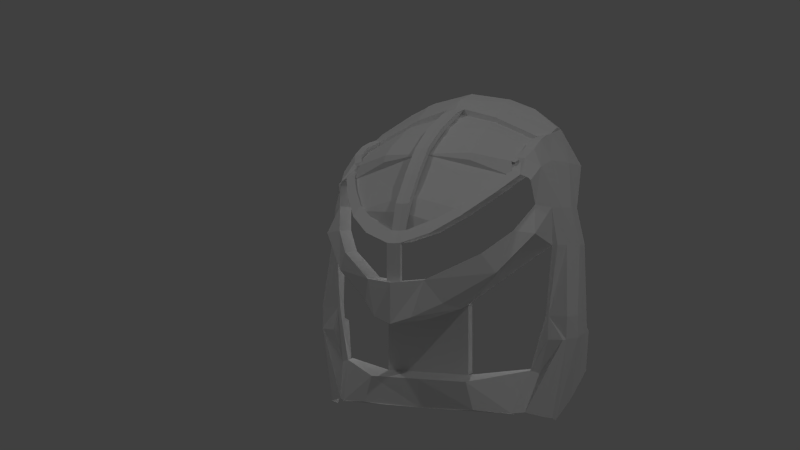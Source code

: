 # Source: Great_Miru.blend  (saved by Blender 2.64.0; exported with 4.5.12 LTS)
import bpy
from mathutils import Matrix  # noqa: F401  (used for matrix-valued properties, if any)

bpy.ops.wm.read_factory_settings(use_empty=True)
scene = bpy.context.scene
scene.name = 'Scene'

# ---- collections
col_collection_1 = bpy.data.collections.new('Collection 1'); scene.collection.children.link(col_collection_1)

# ---- materials (node trees are filled in below, after node groups)
mat_material = bpy.data.materials.new('Material')
mat_material.alpha_threshold = 0.0
mat_material.use_transparent_shadow = False
mat_material.roughness = 0.5
mat_material.line_color = (0.0, 0.0, 0.0, 1.0)

# ---- material node trees

# ---- world
world_world = bpy.data.worlds.new('World'); scene.world = world_world
world_world.color = (0.05088, 0.05088, 0.05088)
world_world.use_sun_shadow = False
world_world.sun_shadow_jitter_overblur = 0.0
world_world.cycles.sampling_method = 'MANUAL'
world_world.cycles.sample_map_resolution = 256

# ---- cameras
cam_camera = bpy.data.cameras.new('Camera')
cam_camera.clip_end = 100.0
cam_camera.lens = 35.0
cam_camera.sensor_width = 32.0
cam_camera.sensor_height = 18.0
cam_camera.ortho_scale = 7.314
cam_camera.dof.focus_distance = 0.0
cam_camera.dof.aperture_fstop = 128.0

# ---- lights
light_lamp_002 = bpy.data.lights.new('Lamp.002', 'POINT')
light_lamp_002.transmission_factor = 0.0
light_lamp_002.cutoff_distance = 30.0
light_lamp_002.energy = 50.0
light_lamp_002.shadow_buffer_clip_start = 1.001
light_lamp_002.shadow_soft_size = 0.1
light_lamp_002.shadow_maximum_resolution = 0.006
light_lamp_002.use_absolute_resolution = True
light_lamp_002.cycles.use_multiple_importance_sampling = False
light_lamp_001 = bpy.data.lights.new('Lamp.001', 'POINT')
light_lamp_001.transmission_factor = 0.0
light_lamp_001.cutoff_distance = 30.0
light_lamp_001.energy = 200.0
light_lamp_001.shadow_buffer_clip_start = 1.001
light_lamp_001.shadow_soft_size = 0.1
light_lamp_001.shadow_maximum_resolution = 0.006
light_lamp_001.use_absolute_resolution = True
light_lamp_001.cycles.use_multiple_importance_sampling = False
light_lamp = bpy.data.lights.new('Lamp', 'POINT')
light_lamp.transmission_factor = 0.0
light_lamp.cutoff_distance = 30.0
light_lamp.energy = 100.0
light_lamp.shadow_buffer_clip_start = 1.001
light_lamp.shadow_soft_size = 0.1
light_lamp.shadow_maximum_resolution = 0.006
light_lamp.use_absolute_resolution = True
light_lamp.cycles.use_multiple_importance_sampling = False

# ---- meshes
me_cube = bpy.data.meshes.new('Cube')
me_cube.from_pydata([(0.7618, 1.0, -0.7491), (0.4857, -0.4144, -0.8847), (0.7001, 1.403, 0.478), (0.5551, -0.1938, 0.3634), (0.6618, -5.96e-08, -0.9377), (0.7675, 0.8373, 0.0), (0.0, -0.5993, -0.8701), (0.6064, -0.348, 0.06599), (0.62, 0.4028, 0.478), (0.0, 1.403, 0.9589), (0.0, -0.4995, 0.4976), (0.5014, 0.3075, 0.5481), (0.7185, 0.245, 0.0), (0.0, -1.334, 0.0179), (0.6213, -0.1207, -0.9208), (0.7252, 0.822, 0.2082), (0.5813, -0.1132, 0.2218), (0.5937, 0.06216, 0.4324), (0.7148, 0.5, -0.8791), (0.778, 0.8373, -0.3862), (0.3077, -0.6338, -0.8583), (0.4419, -0.704, -0.1362), (0.6723, 0.9028, 0.478), (0.5752, 1.408, 0.7082), (0.513, -0.2248, 0.3825), (0.5529, 2.98e-08, -0.8859), (0.0, -1.131, 0.07029), (0.0, 0.9028, 0.8892), (0.5522, 0.4028, 0.5948), (0.6808, 0.1, 0.0), (0.7675, 0.5, 0.0), (0.7482, 0.1023, -0.3862), (0.6943, 0.232, 0.2082), (0.2964, -1.0, 0.1563), (0.0, -1.422, -0.3793), (0.0, -0.1066, 0.6155), (0.3187, -0.3838, -0.8652), (0.5, -0.3838, -0.8907), (0.651, 0.09245, 0.2082), (0.0, -0.3838, -0.852), (0.5425, -0.2671, -0.8889), (0.5125, -0.002696, 0.4775), (0.5627, 0.9028, 0.6572), (0.6351, 0.05581, -0.3862), (0.778, 0.5, -0.3862), (0.7252, 0.4519, 0.2082), (0.2339, -0.3066, -0.3244), (0.4216, -0.5972, 0.2785), (0.2117, -0.6338, -0.8652), (0.0, 0.3075, 0.7129), (0.0, 1.153, 0.9222), (0.25, 1.408, 0.911), (0.0, 0.5146, 0.7645), (0.4689, -0.2123, 0.3723), (0.2895, -0.8544, 0.1849), (0.0, 0.1005, 0.6733), (0.4918, -0.02849, 0.4528), (0.545, 0.1528, 0.5346), (0.2511, -0.361, 0.4626), (0.5578, 0.6528, 0.6312), (0.5752, 1.153, 0.7056), (0.25, 0.9028, 0.8092), (0.0, -0.3137, 0.555), (0.3932, -0.5207, 0.2861), (0.5101, 0.7216, 0.5998), (0.25, 1.153, 0.8762), (0.7397, 0.75, -0.8128), (0.778, 1.0, -0.5105), (0.7375, 0.08954, -0.5105), (0.6618, 0.1788, -0.9683), (0.6516, 0.09663, 0.0), (0.736, 0.06841, -0.3862), (0.7192, -0.003963, -0.5105), (0.778, 0.25, -0.3862), (0.778, 0.75, -0.3862), (0.778, 0.5, -0.5105), (0.6404, -0.02374, -0.5105), (0.7331, 0.04519, -0.5105), (0.778, 0.25, -0.5105), (0.778, 0.75, -0.5105), (0.5666, -0.2078, 0.3502), (0.1746, -1.217, 0.07114), (0.0, -1.422, -0.1754), (0.2123, -1.06, -0.2862), (0.2683, -0.6338, -0.7142), (0.2918, -1.0, -0.08521), (0.151, -1.282, -0.1631), (0.4126, 1.408, 0.8416), (0.4685, -0.1066, 0.4509), (0.778, 0.8678, -0.4866), (0.5459, -0.04438, -0.6824), (0.0, -0.6338, -0.7142), (0.5914, 0.013, -0.6997), (0.2339, -0.3066, -0.7043), (0.5459, 0.09679, -0.6824), (0.0, -0.3066, -0.7043), (0.2339, -0.1562, -0.7043), (0.0, -0.1562, -0.7043), (0.09872, -1.364, -0.3468), (0.2595, -0.699, -0.3262), (0.6209, 0.05883, -0.3821), (0.3805, -0.837, -0.03607), (0.5021, -0.463, 0.08009), (0.0, -0.2988, -0.4121), (0.0, -0.3066, -0.3244), (0.2339, -0.1562, -0.3244), (0.0, -0.1562, -0.3244), (0.03619, -1.333, 0.02087), (0.0, -1.334, -0.1806), (0.03619, -1.333, -0.1776), (0.2629, -0.6533, -0.2586), (0.5551, 0.1234, 0.3634), (0.0, -1.017, 0.0179), (0.5813, 0.204, 0.2218), (0.513, 0.09241, 0.3825), (0.2964, -0.6828, 0.1563), (0.4216, -0.2799, 0.2785), (0.5666, 0.1095, 0.3502), (0.1746, -0.8996, 0.07114), (0.0, -1.105, -0.1754), (0.2918, -0.6828, -0.08521), (0.151, -0.9651, -0.1631), (0.3805, -0.5197, -0.03607), (0.5021, -0.1457, 0.08009), (0.03619, -1.015, 0.02087), (0.0, -1.285, 0.0179), (0.03619, -1.284, 0.02087), (0.0, -1.285, -0.1806), (0.03619, -1.284, -0.1776), (0.0, 0.7216, 0.7919), (0.0, -0.5898, 0.4486), (0.0, -1.19, 0.08074), (0.4631, -0.2156, 0.4046), (0.0, 0.7183, 0.8242), (0.4955, 0.3042, 0.5804), (0.2836, -0.8577, 0.2172), (0.4626, -0.01543, 0.4832), (0.5042, 0.7183, 0.6321), (0.3873, -0.524, 0.3184), (0.4455, -0.0368, 0.457), (0.4896, 0.09717, 0.5305), (0.5002, 0.5113, 0.6105), (0.2452, 0.7183, 0.7579), (0.1828, -1.037, 0.1467), (0.03811, -1.192, 0.0832), (0.2511, 0.3075, 0.6729), (0.4514, -0.128, 0.4586), (0.4955, 0.1005, 0.4982), (0.2511, -0.1066, 0.5688), (0.5061, 0.5146, 0.5783), (0.2511, 0.7216, 0.7256), (0.2511, -0.3137, 0.504), (0.2511, 0.5146, 0.708), (0.2511, 0.1005, 0.6172), (0.1887, -1.034, 0.1144), (0.2511, -0.5062, 0.3638), (0.07402, -1.13, 0.07274), (0.0, -0.9686, 0.2646), (0.0, -1.091, 0.1754), (0.03811, -1.055, 0.1971), (0.03811, -0.7741, 0.3583), (0.03953, -0.4686, 0.5053), (0.04478, -0.02714, 0.6363), (0.04478, 0.2997, 0.7073), (0.04478, 0.5012, 0.7509), (0.0, 0.699, 0.7949), (0.04478, 0.6973, 0.7973), (0.05454, 0.7183, 0.8142), (0.0, -1.091, 0.2187), (0.03628, -1.092, 0.2211), (0.0, -0.8097, 0.3798), (0.03628, -0.8114, 0.3823), (0.0, -0.5041, 0.5268), (0.0377, -0.5059, 0.5292), (0.0, -0.06268, 0.6578), (0.04296, -0.06444, 0.6603), (0.0, 0.2641, 0.7288), (0.04296, 0.2624, 0.7312), (0.0, 0.4657, 0.7725), (0.04296, 0.4639, 0.7749)], [], [(38, 17, 3, 80, 16), (36, 48, 6, 39), (152, 52, 49, 145), (151, 62, 10, 58), (44, 30, 12, 31, 73), (45, 22, 8, 32), (13, 107, 144, 131), (29, 38, 16, 7, 70), (12, 32, 38, 29), (32, 8, 17, 38), (14, 72, 76, 92, 40), (17, 41, 56, 24, 3), (8, 28, 57, 41, 17), (33, 47, 138, 135), (22, 42, 59, 28, 8), (2, 23, 60, 42, 22), (65, 50, 27, 61), (77, 71, 43, 72), (31, 12, 29, 43, 71), (78, 73, 31, 68), (79, 74, 44, 75), (19, 5, 30, 44, 74), (30, 45, 32, 12), (5, 15, 45, 30), (15, 2, 22, 45), (84, 20, 1, 90), (70, 46, 99, 83, 21, 7), (37, 20, 48, 36), (40, 92, 90, 1), (57, 28, 134, 140), (107, 81, 143, 144), (24, 56, 139, 132), (41, 57, 140, 136), (28, 59, 141, 134), (56, 41, 136, 139), (61, 27, 133, 167, 142), (81, 33, 135, 143), (47, 24, 132, 138), (60, 65, 61, 42), (23, 87, 51, 65, 60), (51, 9, 50, 65), (100, 90, 92, 76, 43), (68, 31, 71, 77), (69, 78, 68, 4), (18, 75, 78, 69), (75, 44, 73, 78), (66, 79, 75, 18), (0, 67, 79, 66), (67, 89, 19, 74, 79), (83, 86, 82, 34, 98), (46, 110, 85, 86, 83, 99), (40, 25, 4, 14), (68, 77, 72, 14, 4), (48, 20, 84, 91, 6), (91, 84, 93, 95), (84, 90, 94, 93), (72, 43, 76), (29, 70, 100, 43), (86, 101, 21, 83), (16, 102, 7), (21, 101, 102, 7), (83, 98, 34, 103, 46, 99), (96, 97, 106, 105), (95, 93, 46, 104), (104, 46, 105, 106), (93, 96, 105, 46), (109, 107, 126, 128), (85, 101, 122, 120), (24, 47, 116, 114), (80, 3, 111, 117), (102, 101, 122, 123), (3, 24, 114, 111), (82, 86, 121, 119), (102, 16, 113, 123), (86, 85, 120, 121), (16, 80, 117, 113), (81, 107, 124, 118), (33, 81, 118, 115), (101, 86, 121, 122), (47, 33, 115, 116), (13, 107, 124, 112), (126, 125, 127, 128), (108, 109, 128, 127), (107, 13, 125, 126), (109, 108, 13, 107), (42, 61, 142, 137), (59, 42, 137, 141), (135, 138, 63, 54), (141, 137, 64, 149), (132, 139, 146, 53), (143, 135, 54, 154), (137, 142, 150, 64), (136, 140, 147, 88), (131, 144, 156, 26), (134, 141, 149, 11), (139, 136, 88, 146), (138, 132, 53, 63), (142, 167, 133, 129, 150), (144, 143, 154, 156), (140, 134, 11, 147), (63, 53, 58, 10, 130, 155), (153, 55, 35, 148), (146, 151, 58, 53), (88, 148, 151, 146), (148, 35, 62, 151), (149, 152, 145, 11), (64, 150, 152, 149), (150, 129, 52, 152), (147, 153, 148, 88), (11, 145, 153, 147), (145, 49, 55, 153), (156, 154, 54, 158, 26), (158, 54, 63, 155, 130, 157), (162, 161, 173, 175), (164, 163, 177, 179), (161, 160, 171, 173), (163, 162, 175, 177), (144, 131, 168, 169), (169, 168, 170, 171), (171, 170, 172, 173), (173, 172, 174, 175), (175, 174, 176, 177), (177, 176, 178, 179), (179, 178, 133, 167), (160, 159, 169, 171), (166, 164, 179, 167), (165, 166, 167, 133), (159, 144, 169)])
me_cube.materials.append(mat_material)
me_cube.use_remesh_preserve_volume = False
me_cube.use_remesh_preserve_attributes = False
me_cube.use_mirror_vertex_groups = False
me_cube.update()

# ---- objects
ob_lamp_002 = bpy.data.objects.new('Lamp.002', light_lamp_002)
ob_lamp_001 = bpy.data.objects.new('Lamp.001', light_lamp_001)
ob_miru = bpy.data.objects.new('Miru', me_cube)
ob_lamp = bpy.data.objects.new('Lamp', light_lamp)
ob_camera = bpy.data.objects.new('Camera', cam_camera)

# ---- transforms, parenting, visibility, modifiers, constraints
ob_lamp_002.location = (-0.2799, 2.273, 0.8587)
ob_lamp_002.rotation_euler = (0.6503, 0.05522, 1.866)
ob_lamp_002.lock_rotations_4d = False
ob_lamp_002.empty_display_type = 'ARROWS'
ob_lamp_002.color = (0.0, 0.0, 0.0, 0.0)
ob_lamp_002.lineart.crease_threshold = 0.0
ob_lamp_001.location = (6.398, -2.81, 5.904)
ob_lamp_001.rotation_euler = (0.6503, 0.05522, 1.866)
ob_lamp_001.lock_rotations_4d = False
ob_lamp_001.empty_display_type = 'ARROWS'
ob_lamp_001.color = (0.0, 0.0, 0.0, 0.0)
ob_lamp_001.lineart.crease_threshold = 0.0
ob_miru.location = (0.0, 0.0, 0.0)
ob_miru.scale = (1.0, 0.5011, 1.0)
ob_miru.lock_rotations_4d = False
ob_miru.empty_display_type = 'ARROWS'
ob_miru.lineart.crease_threshold = 0.0
_m = ob_miru.modifiers.new('Mirror', 'MIRROR')
_m.use_clip = True
ob_lamp.location = (-2.716, -2.95, 5.904)
ob_lamp.rotation_euler = (0.6503, 0.05522, 1.866)
ob_lamp.lock_rotations_4d = False
ob_lamp.empty_display_type = 'ARROWS'
ob_lamp.color = (0.0, 0.0, 0.0, 0.0)
ob_lamp.lineart.crease_threshold = 0.0
ob_camera.location = (1.612, -4.727, 0.09547)
ob_camera.rotation_euler = (1.574, 0.0, 0.3706)
ob_camera.lock_rotations_4d = False
ob_camera.empty_display_type = 'ARROWS'
ob_camera.color = (0.0, 0.0, 0.0, 0.0)
ob_camera.display_type = 'WIRE'
ob_camera.lineart.crease_threshold = 0.0

# ---- collection membership
col_collection_1.objects.link(ob_lamp_002)
col_collection_1.objects.link(ob_lamp_001)
col_collection_1.objects.link(ob_miru)
col_collection_1.objects.link(ob_lamp)
col_collection_1.objects.link(ob_camera)

# ---- scene / render settings (as saved in the file)
scene.camera = ob_camera
scene.frame_start = 1; scene.frame_end = 250; scene.frame_set(1)
scene.render.engine = 'BLENDER_EEVEE_NEXT'
scene.render.image_settings.color_mode = 'RGB'
scene.render.image_settings.compression = 90
scene.render.resolution_percentage = 50
scene.render.dither_intensity = 0.0
scene.render.bake_margin = 2
scene.cycles.use_denoising = False
scene.cycles.samples = 10
scene.cycles.sampling_pattern = 'TABULATED_SOBOL'
scene.cycles.light_sampling_threshold = 0.0
scene.cycles.use_adaptive_sampling = False
scene.cycles.use_light_tree = False
scene.cycles.blur_glossy = 0.0
scene.cycles.volume_bounces = 1
scene.cycles.pixel_filter_type = 'GAUSSIAN'
scene.cycles.sample_clamp_indirect = 0.0
scene.view_settings.view_transform = 'Standard'
bpy.context.view_layer.update()
